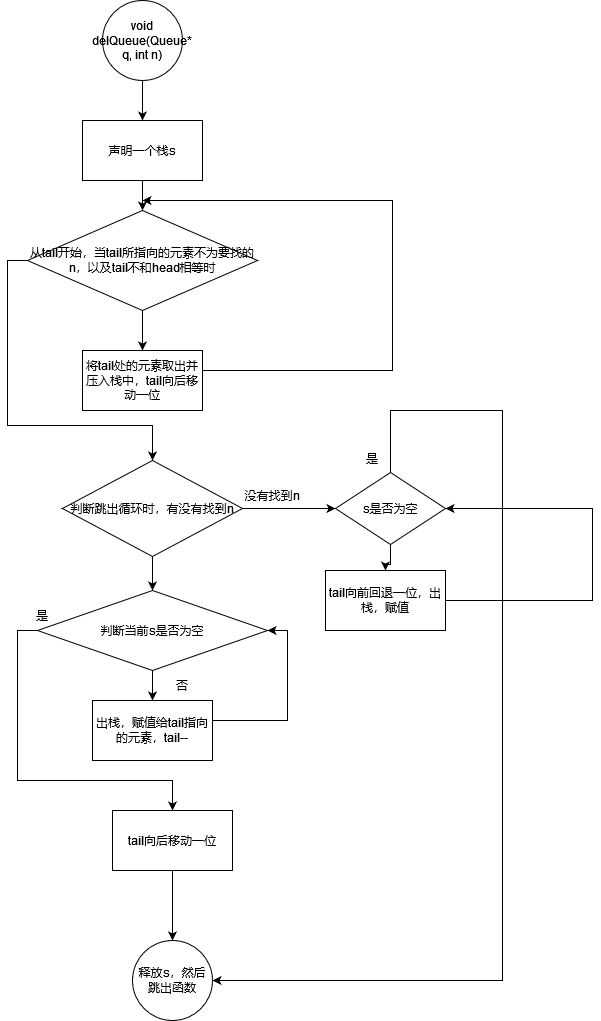

The diagram above was exported from draw.io. Its source (the exported page's mxGraphModel, read from the mxfile embedded in the PNG):
<mxGraphModel dx="738" dy="862" grid="1" gridSize="10" guides="1" tooltips="1" connect="1" arrows="1" fold="1" page="1" pageScale="1" pageWidth="827" pageHeight="1169" math="0" shadow="0">
  <root>
    <mxCell id="0" />
    <mxCell id="1" parent="0" />
    <mxCell id="KkGZVKbz4rDC0fjHmMA--88" value="" style="edgeStyle=orthogonalEdgeStyle;rounded=0;orthogonalLoop=1;jettySize=auto;html=1;" edge="1" parent="1" source="KkGZVKbz4rDC0fjHmMA--86" target="KkGZVKbz4rDC0fjHmMA--87">
      <mxGeometry relative="1" as="geometry" />
    </mxCell>
    <mxCell id="KkGZVKbz4rDC0fjHmMA--86" value="void delQueue(Queue* q, int n)" style="ellipse;whiteSpace=wrap;html=1;aspect=fixed;" vertex="1" parent="1">
      <mxGeometry x="130" y="50" width="80" height="80" as="geometry" />
    </mxCell>
    <mxCell id="KkGZVKbz4rDC0fjHmMA--90" value="" style="edgeStyle=orthogonalEdgeStyle;rounded=0;orthogonalLoop=1;jettySize=auto;html=1;" edge="1" parent="1" source="KkGZVKbz4rDC0fjHmMA--87">
      <mxGeometry relative="1" as="geometry">
        <mxPoint x="170" y="260" as="targetPoint" />
      </mxGeometry>
    </mxCell>
    <mxCell id="KkGZVKbz4rDC0fjHmMA--87" value="声明一个栈s" style="whiteSpace=wrap;html=1;" vertex="1" parent="1">
      <mxGeometry x="110" y="170" width="120" height="60" as="geometry" />
    </mxCell>
    <mxCell id="KkGZVKbz4rDC0fjHmMA--93" value="" style="edgeStyle=orthogonalEdgeStyle;rounded=0;orthogonalLoop=1;jettySize=auto;html=1;" edge="1" parent="1" source="KkGZVKbz4rDC0fjHmMA--91" target="KkGZVKbz4rDC0fjHmMA--92">
      <mxGeometry relative="1" as="geometry" />
    </mxCell>
    <mxCell id="KkGZVKbz4rDC0fjHmMA--96" style="edgeStyle=orthogonalEdgeStyle;rounded=0;orthogonalLoop=1;jettySize=auto;html=1;exitX=0;exitY=0.5;exitDx=0;exitDy=0;entryX=0.5;entryY=0;entryDx=0;entryDy=0;" edge="1" parent="1" source="KkGZVKbz4rDC0fjHmMA--91" target="KkGZVKbz4rDC0fjHmMA--97">
      <mxGeometry relative="1" as="geometry">
        <mxPoint x="170" y="590" as="targetPoint" />
        <Array as="points">
          <mxPoint x="35" y="310" />
          <mxPoint x="35" y="475" />
          <mxPoint x="180" y="475" />
        </Array>
      </mxGeometry>
    </mxCell>
    <mxCell id="KkGZVKbz4rDC0fjHmMA--91" value="从tail开始，当tail所指向的元素不为要找的n，以及tail不和head相等时" style="rhombus;whiteSpace=wrap;html=1;" vertex="1" parent="1">
      <mxGeometry x="55" y="260" width="230" height="100" as="geometry" />
    </mxCell>
    <mxCell id="KkGZVKbz4rDC0fjHmMA--95" style="edgeStyle=orthogonalEdgeStyle;rounded=0;orthogonalLoop=1;jettySize=auto;html=1;" edge="1" parent="1" source="KkGZVKbz4rDC0fjHmMA--92">
      <mxGeometry relative="1" as="geometry">
        <mxPoint x="170" y="250" as="targetPoint" />
        <Array as="points">
          <mxPoint x="420" y="420" />
          <mxPoint x="420" y="250" />
          <mxPoint x="285" y="250" />
        </Array>
      </mxGeometry>
    </mxCell>
    <mxCell id="KkGZVKbz4rDC0fjHmMA--92" value="将tail处的元素取出并压入栈中，tail向后移动一位" style="whiteSpace=wrap;html=1;" vertex="1" parent="1">
      <mxGeometry x="110" y="400" width="120" height="60" as="geometry" />
    </mxCell>
    <mxCell id="KkGZVKbz4rDC0fjHmMA--102" value="" style="edgeStyle=orthogonalEdgeStyle;rounded=0;orthogonalLoop=1;jettySize=auto;html=1;" edge="1" parent="1" source="KkGZVKbz4rDC0fjHmMA--97" target="KkGZVKbz4rDC0fjHmMA--101">
      <mxGeometry relative="1" as="geometry" />
    </mxCell>
    <mxCell id="KkGZVKbz4rDC0fjHmMA--111" value="" style="edgeStyle=orthogonalEdgeStyle;rounded=0;orthogonalLoop=1;jettySize=auto;html=1;" edge="1" parent="1" source="KkGZVKbz4rDC0fjHmMA--97" target="KkGZVKbz4rDC0fjHmMA--110">
      <mxGeometry relative="1" as="geometry" />
    </mxCell>
    <mxCell id="KkGZVKbz4rDC0fjHmMA--97" value="判断跳出循环时，有没有找到n" style="rhombus;whiteSpace=wrap;html=1;" vertex="1" parent="1">
      <mxGeometry x="90" y="510" width="180" height="96" as="geometry" />
    </mxCell>
    <mxCell id="KkGZVKbz4rDC0fjHmMA--104" value="" style="edgeStyle=orthogonalEdgeStyle;rounded=0;orthogonalLoop=1;jettySize=auto;html=1;" edge="1" parent="1" source="KkGZVKbz4rDC0fjHmMA--101" target="KkGZVKbz4rDC0fjHmMA--103">
      <mxGeometry relative="1" as="geometry" />
    </mxCell>
    <mxCell id="KkGZVKbz4rDC0fjHmMA--106" style="edgeStyle=orthogonalEdgeStyle;rounded=0;orthogonalLoop=1;jettySize=auto;html=1;exitX=0;exitY=0.5;exitDx=0;exitDy=0;entryX=0.5;entryY=0;entryDx=0;entryDy=0;" edge="1" parent="1" source="KkGZVKbz4rDC0fjHmMA--101" target="KkGZVKbz4rDC0fjHmMA--107">
      <mxGeometry relative="1" as="geometry">
        <mxPoint x="200" y="920" as="targetPoint" />
        <Array as="points">
          <mxPoint x="45" y="680" />
          <mxPoint x="45" y="830" />
          <mxPoint x="200" y="830" />
        </Array>
      </mxGeometry>
    </mxCell>
    <mxCell id="KkGZVKbz4rDC0fjHmMA--101" value="判断当前s是否为空" style="rhombus;whiteSpace=wrap;html=1;" vertex="1" parent="1">
      <mxGeometry x="65" y="640" width="230" height="80" as="geometry" />
    </mxCell>
    <mxCell id="KkGZVKbz4rDC0fjHmMA--105" style="edgeStyle=orthogonalEdgeStyle;rounded=0;orthogonalLoop=1;jettySize=auto;html=1;entryX=1;entryY=0.5;entryDx=0;entryDy=0;" edge="1" parent="1" source="KkGZVKbz4rDC0fjHmMA--103" target="KkGZVKbz4rDC0fjHmMA--101">
      <mxGeometry relative="1" as="geometry">
        <Array as="points">
          <mxPoint x="315" y="770" />
          <mxPoint x="315" y="680" />
        </Array>
      </mxGeometry>
    </mxCell>
    <mxCell id="KkGZVKbz4rDC0fjHmMA--103" value="出栈，赋值给tail指向的元素，tail--" style="whiteSpace=wrap;html=1;" vertex="1" parent="1">
      <mxGeometry x="120" y="750" width="120" height="60" as="geometry" />
    </mxCell>
    <mxCell id="KkGZVKbz4rDC0fjHmMA--109" value="" style="edgeStyle=orthogonalEdgeStyle;rounded=0;orthogonalLoop=1;jettySize=auto;html=1;" edge="1" parent="1" source="KkGZVKbz4rDC0fjHmMA--107" target="KkGZVKbz4rDC0fjHmMA--108">
      <mxGeometry relative="1" as="geometry" />
    </mxCell>
    <mxCell id="KkGZVKbz4rDC0fjHmMA--107" value="tail向后移动一位" style="rounded=0;whiteSpace=wrap;html=1;" vertex="1" parent="1">
      <mxGeometry x="140" y="860" width="120" height="60" as="geometry" />
    </mxCell>
    <mxCell id="KkGZVKbz4rDC0fjHmMA--108" value="释放s，然后跳出函数" style="ellipse;whiteSpace=wrap;html=1;rounded=0;" vertex="1" parent="1">
      <mxGeometry x="160" y="990" width="80" height="80" as="geometry" />
    </mxCell>
    <mxCell id="KkGZVKbz4rDC0fjHmMA--116" value="" style="edgeStyle=orthogonalEdgeStyle;rounded=0;orthogonalLoop=1;jettySize=auto;html=1;" edge="1" parent="1" source="KkGZVKbz4rDC0fjHmMA--110" target="KkGZVKbz4rDC0fjHmMA--115">
      <mxGeometry relative="1" as="geometry" />
    </mxCell>
    <mxCell id="KkGZVKbz4rDC0fjHmMA--118" style="edgeStyle=orthogonalEdgeStyle;rounded=0;orthogonalLoop=1;jettySize=auto;html=1;entryX=1;entryY=0.5;entryDx=0;entryDy=0;" edge="1" parent="1" source="KkGZVKbz4rDC0fjHmMA--110" target="KkGZVKbz4rDC0fjHmMA--108">
      <mxGeometry relative="1" as="geometry">
        <mxPoint x="480" y="830" as="targetPoint" />
        <Array as="points">
          <mxPoint x="418" y="460" />
          <mxPoint x="530" y="460" />
          <mxPoint x="530" y="1030" />
        </Array>
      </mxGeometry>
    </mxCell>
    <mxCell id="KkGZVKbz4rDC0fjHmMA--110" value="s是否为空" style="rhombus;whiteSpace=wrap;html=1;" vertex="1" parent="1">
      <mxGeometry x="363" y="522" width="110" height="72" as="geometry" />
    </mxCell>
    <mxCell id="KkGZVKbz4rDC0fjHmMA--112" value="没有找到n" style="text;html=1;strokeColor=none;fillColor=none;align=center;verticalAlign=middle;whiteSpace=wrap;rounded=0;" vertex="1" parent="1">
      <mxGeometry x="270" y="530" width="60" height="30" as="geometry" />
    </mxCell>
    <mxCell id="KkGZVKbz4rDC0fjHmMA--113" value="否" style="text;html=1;strokeColor=none;fillColor=none;align=center;verticalAlign=middle;whiteSpace=wrap;rounded=0;" vertex="1" parent="1">
      <mxGeometry x="180" y="720" width="60" height="30" as="geometry" />
    </mxCell>
    <mxCell id="KkGZVKbz4rDC0fjHmMA--114" value="是" style="text;html=1;strokeColor=none;fillColor=none;align=center;verticalAlign=middle;whiteSpace=wrap;rounded=0;" vertex="1" parent="1">
      <mxGeometry x="40" y="650" width="60" height="30" as="geometry" />
    </mxCell>
    <mxCell id="KkGZVKbz4rDC0fjHmMA--117" style="edgeStyle=orthogonalEdgeStyle;rounded=0;orthogonalLoop=1;jettySize=auto;html=1;entryX=1;entryY=0.5;entryDx=0;entryDy=0;" edge="1" parent="1" source="KkGZVKbz4rDC0fjHmMA--115" target="KkGZVKbz4rDC0fjHmMA--110">
      <mxGeometry relative="1" as="geometry">
        <Array as="points">
          <mxPoint x="620" y="650" />
          <mxPoint x="620" y="558" />
        </Array>
      </mxGeometry>
    </mxCell>
    <mxCell id="KkGZVKbz4rDC0fjHmMA--115" value="tail向前回退一位，出栈，赋值" style="whiteSpace=wrap;html=1;" vertex="1" parent="1">
      <mxGeometry x="353" y="620" width="120" height="60" as="geometry" />
    </mxCell>
    <mxCell id="KkGZVKbz4rDC0fjHmMA--119" value="是" style="text;html=1;strokeColor=none;fillColor=none;align=center;verticalAlign=middle;whiteSpace=wrap;rounded=0;" vertex="1" parent="1">
      <mxGeometry x="370" y="493" width="60" height="30" as="geometry" />
    </mxCell>
  </root>
</mxGraphModel>